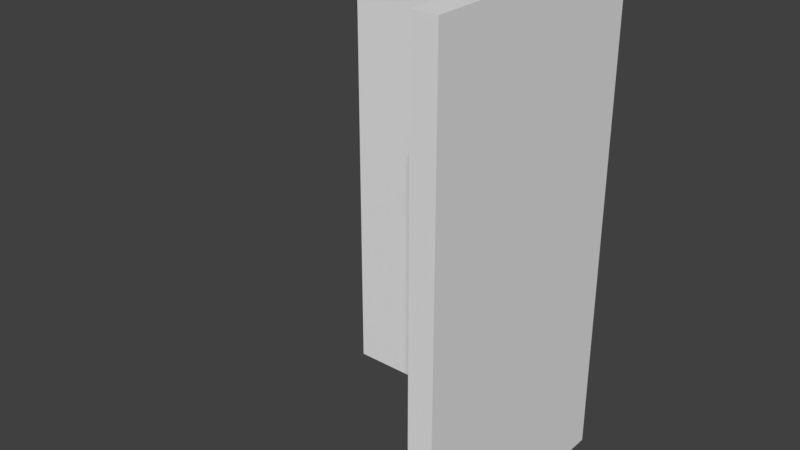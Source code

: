 # Source: testlvl.blend  (saved by Blender 2.79.0; exported with 4.5.12 LTS)
import bpy
from mathutils import Matrix  # noqa: F401  (used for matrix-valued properties, if any)

bpy.ops.wm.read_factory_settings(use_empty=True)
scene = bpy.context.scene
scene.name = 'Scene'

# ---- collections
col_collection_1 = bpy.data.collections.new('Collection 1'); scene.collection.children.link(col_collection_1)

# ---- materials (node trees are filled in below, after node groups)
mat_material = bpy.data.materials.new('Material')
mat_material.alpha_threshold = 0.0
mat_material.use_transparent_shadow = False
mat_material.roughness = 0.5
mat_material.line_color = (0.0, 0.0, 0.0, 1.0)

# ---- material node trees

# ---- world
world_world = bpy.data.worlds.new('World'); scene.world = world_world
world_world.color = (0.05088, 0.05088, 0.05088)
world_world.use_sun_shadow = False
world_world.sun_shadow_jitter_overblur = 0.0
world_world.cycles.sampling_method = 'MANUAL'

# ---- meshes
me_cube = bpy.data.meshes.new('Cube')
me_cube.from_pydata([(1.0, 1.0, -1.0), (1.0, -1.0, -1.0), (0.8, -1.0, -1.0), (0.8, 1.0, -1.0), (1.0, 1.0, 1.0), (1.0, -1.0, 1.0), (0.8, -1.0, 1.0), (0.8, 1.0, 1.0), (1.0, 0.8, -1.0), (0.8, 0.8, -1.0), (1.0, 0.8, 1.0), (0.8, 0.8, 1.0), (-1.2, 1.0, -1.0), (-1.2, 1.0, 1.0), (-1.2, 0.8, -1.0), (-1.2, 0.8, 1.0)], [], [(8, 1, 2, 9), (10, 11, 6, 5), (8, 10, 5, 1), (1, 5, 6, 2), (3, 9, 14, 12), (4, 0, 3, 7), (2, 6, 11, 9), (0, 4, 10, 8), (4, 7, 11, 10), (0, 8, 9, 3), (14, 15, 13, 12), (9, 11, 15, 14), (11, 7, 13, 15), (7, 3, 12, 13)])
me_cube.materials.append(mat_material)
me_cube.use_remesh_preserve_volume = False
me_cube.use_remesh_preserve_attributes = False
me_cube.use_mirror_vertex_groups = False
me_cube.update()

# ---- objects
ob_cube = bpy.data.objects.new('Cube', me_cube)

# ---- transforms, parenting, visibility, modifiers, constraints
ob_cube.location = (0.0, 0.0, 0.0)
ob_cube.scale = (1.0, 1.0, 2.0)
ob_cube.lock_rotations_4d = False
ob_cube.empty_display_type = 'ARROWS'
ob_cube.lineart.crease_threshold = 0.0

# ---- collection membership
col_collection_1.objects.link(ob_cube)

# ---- scene / render settings (as saved in the file)
scene.frame_start = 1; scene.frame_end = 250; scene.frame_set(1)
scene.render.engine = 'BLENDER_EEVEE_NEXT'
scene.render.resolution_percentage = 50
scene.render.dither_intensity = 0.0
scene.cycles.use_denoising = False
scene.cycles.samples = 128
scene.cycles.sampling_pattern = 'TABULATED_SOBOL'
scene.cycles.use_adaptive_sampling = False
scene.cycles.use_light_tree = False
scene.cycles.blur_glossy = 0.0
scene.cycles.sample_clamp_indirect = 0.0
scene.view_settings.view_transform = 'Standard'
bpy.context.view_layer.update()

# ---- added for rendering (the .blend has no active camera and no usable light): camera, sun
cam_auto = bpy.data.cameras.new('AutoCamera')
cam_auto.lens = 50.0
cam_auto.sensor_width = 36.0
cam_auto.clip_end = 1000.0
ob_auto_camera = bpy.data.objects.new('AutoCamera', cam_auto)
scene.collection.objects.link(ob_auto_camera)
ob_auto_camera.location = (4.5113, -5.53356, 3.68904)
ob_auto_camera.rotation_euler = (1.09748, -7.21219e-08, 0.694738)
scene.camera = ob_auto_camera
light_auto_sun = bpy.data.lights.new('AutoSun', 'SUN')
light_auto_sun.energy = 3.0
light_auto_sun.angle = 0.0523599
ob_auto_sun = bpy.data.objects.new('AutoSun', light_auto_sun)
scene.collection.objects.link(ob_auto_sun)
ob_auto_sun.rotation_euler = (0.872665, 0.174533, 0.523599)
bpy.context.view_layer.update()
